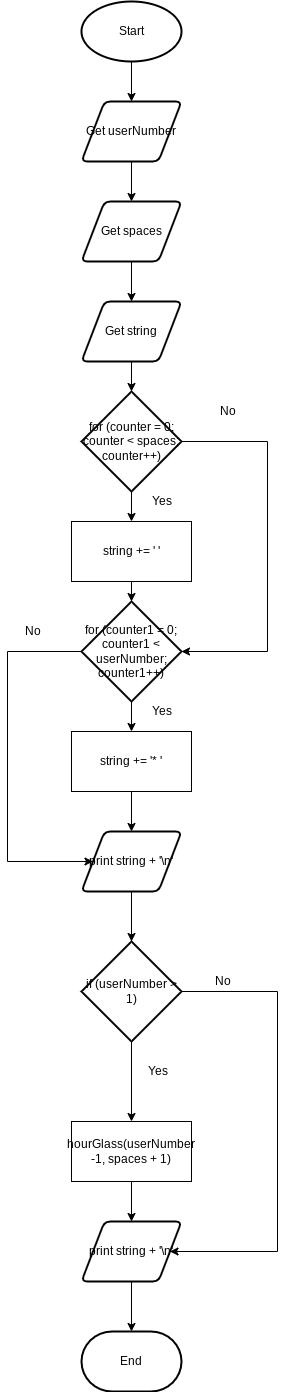

The diagram above was exported from draw.io. Its source (the exported page's mxGraphModel, read from the mxfile embedded in the PNG):
<mxGraphModel dx="1074" dy="741" grid="1" gridSize="10" guides="1" tooltips="1" connect="1" arrows="1" fold="1" page="1" pageScale="1" pageWidth="827" pageHeight="1169" math="0" shadow="0">
  <root>
    <mxCell id="0" />
    <mxCell id="1" parent="0" />
    <mxCell id="10" style="edgeStyle=none;html=1;entryX=0.5;entryY=0;entryDx=0;entryDy=0;" parent="1" source="2" target="3" edge="1">
      <mxGeometry relative="1" as="geometry" />
    </mxCell>
    <mxCell id="2" value="Start" style="strokeWidth=2;html=1;shape=mxgraph.flowchart.start_1;whiteSpace=wrap;" parent="1" vertex="1">
      <mxGeometry x="364" y="40" width="100" height="60" as="geometry" />
    </mxCell>
    <mxCell id="11" style="edgeStyle=none;html=1;entryX=0.5;entryY=0;entryDx=0;entryDy=0;" parent="1" source="3" target="4" edge="1">
      <mxGeometry relative="1" as="geometry" />
    </mxCell>
    <mxCell id="3" value="Get userNumber" style="shape=parallelogram;html=1;strokeWidth=2;perimeter=parallelogramPerimeter;whiteSpace=wrap;rounded=1;arcSize=12;size=0.23;" parent="1" vertex="1">
      <mxGeometry x="364" y="140" width="100" height="60" as="geometry" />
    </mxCell>
    <mxCell id="12" style="edgeStyle=none;html=1;entryX=0.5;entryY=0;entryDx=0;entryDy=0;" parent="1" source="4" target="5" edge="1">
      <mxGeometry relative="1" as="geometry" />
    </mxCell>
    <mxCell id="4" value="Get spaces" style="shape=parallelogram;html=1;strokeWidth=2;perimeter=parallelogramPerimeter;whiteSpace=wrap;rounded=1;arcSize=12;size=0.23;" parent="1" vertex="1">
      <mxGeometry x="364" y="240" width="100" height="60" as="geometry" />
    </mxCell>
    <mxCell id="13" style="edgeStyle=none;html=1;entryX=0.5;entryY=0;entryDx=0;entryDy=0;entryPerimeter=0;" parent="1" source="5" target="6" edge="1">
      <mxGeometry relative="1" as="geometry" />
    </mxCell>
    <mxCell id="5" value="Get string" style="shape=parallelogram;html=1;strokeWidth=2;perimeter=parallelogramPerimeter;whiteSpace=wrap;rounded=1;arcSize=12;size=0.23;" parent="1" vertex="1">
      <mxGeometry x="364" y="340" width="100" height="60" as="geometry" />
    </mxCell>
    <mxCell id="14" style="edgeStyle=none;html=1;entryX=0.5;entryY=0;entryDx=0;entryDy=0;" parent="1" source="6" target="7" edge="1">
      <mxGeometry relative="1" as="geometry" />
    </mxCell>
    <mxCell id="29" style="edgeStyle=orthogonalEdgeStyle;html=1;entryX=1;entryY=0.5;entryDx=0;entryDy=0;entryPerimeter=0;rounded=0;" parent="1" source="6" target="8" edge="1">
      <mxGeometry relative="1" as="geometry">
        <Array as="points">
          <mxPoint x="550" y="480" />
          <mxPoint x="550" y="690" />
        </Array>
      </mxGeometry>
    </mxCell>
    <mxCell id="6" value="for (counter = 0; counter &amp;lt; spaces; counter++)" style="strokeWidth=2;html=1;shape=mxgraph.flowchart.decision;whiteSpace=wrap;" parent="1" vertex="1">
      <mxGeometry x="364" y="430" width="100" height="100" as="geometry" />
    </mxCell>
    <mxCell id="15" style="edgeStyle=none;html=1;entryX=0.5;entryY=0;entryDx=0;entryDy=0;entryPerimeter=0;" parent="1" source="7" target="8" edge="1">
      <mxGeometry relative="1" as="geometry" />
    </mxCell>
    <mxCell id="7" value="string += ' '" style="rounded=0;whiteSpace=wrap;html=1;" parent="1" vertex="1">
      <mxGeometry x="354" y="560" width="120" height="60" as="geometry" />
    </mxCell>
    <mxCell id="16" style="edgeStyle=none;html=1;entryX=0.5;entryY=0;entryDx=0;entryDy=0;" parent="1" source="8" target="9" edge="1">
      <mxGeometry relative="1" as="geometry" />
    </mxCell>
    <mxCell id="32" style="edgeStyle=orthogonalEdgeStyle;rounded=0;html=1;entryX=0;entryY=0.5;entryDx=0;entryDy=0;" parent="1" source="8" target="17" edge="1">
      <mxGeometry relative="1" as="geometry">
        <Array as="points">
          <mxPoint x="290" y="690" />
          <mxPoint x="290" y="900" />
        </Array>
      </mxGeometry>
    </mxCell>
    <mxCell id="8" value="for (counter1 = 0; counter1 &amp;lt; userNumber; counter1++)" style="strokeWidth=2;html=1;shape=mxgraph.flowchart.decision;whiteSpace=wrap;" parent="1" vertex="1">
      <mxGeometry x="364" y="640" width="100" height="100" as="geometry" />
    </mxCell>
    <mxCell id="22" style="edgeStyle=none;html=1;entryX=0.5;entryY=0;entryDx=0;entryDy=0;" parent="1" source="9" target="17" edge="1">
      <mxGeometry relative="1" as="geometry" />
    </mxCell>
    <mxCell id="9" value="string += '* '" style="rounded=0;whiteSpace=wrap;html=1;" parent="1" vertex="1">
      <mxGeometry x="354" y="770" width="120" height="60" as="geometry" />
    </mxCell>
    <mxCell id="23" style="edgeStyle=none;html=1;" parent="1" source="17" target="18" edge="1">
      <mxGeometry relative="1" as="geometry" />
    </mxCell>
    <mxCell id="17" value="print string + '\n'" style="shape=parallelogram;html=1;strokeWidth=2;perimeter=parallelogramPerimeter;whiteSpace=wrap;rounded=1;arcSize=12;size=0.23;" parent="1" vertex="1">
      <mxGeometry x="364" y="870" width="100" height="60" as="geometry" />
    </mxCell>
    <mxCell id="24" style="edgeStyle=none;html=1;entryX=0.5;entryY=0;entryDx=0;entryDy=0;" parent="1" source="18" target="19" edge="1">
      <mxGeometry relative="1" as="geometry" />
    </mxCell>
    <mxCell id="33" style="edgeStyle=orthogonalEdgeStyle;rounded=0;html=1;entryX=1;entryY=0.5;entryDx=0;entryDy=0;" parent="1" source="18" target="21" edge="1">
      <mxGeometry relative="1" as="geometry">
        <Array as="points">
          <mxPoint x="560" y="1030" />
          <mxPoint x="560" y="1290" />
        </Array>
      </mxGeometry>
    </mxCell>
    <mxCell id="18" value="if (userNumber &amp;gt; 1)" style="strokeWidth=2;html=1;shape=mxgraph.flowchart.decision;whiteSpace=wrap;" parent="1" vertex="1">
      <mxGeometry x="364" y="980" width="100" height="100" as="geometry" />
    </mxCell>
    <mxCell id="25" style="edgeStyle=none;html=1;entryX=0.5;entryY=0;entryDx=0;entryDy=0;" parent="1" source="19" target="21" edge="1">
      <mxGeometry relative="1" as="geometry" />
    </mxCell>
    <mxCell id="19" value="hourGlass(userNumber -1, spaces + 1)" style="rounded=0;whiteSpace=wrap;html=1;" parent="1" vertex="1">
      <mxGeometry x="354" y="1160" width="120" height="60" as="geometry" />
    </mxCell>
    <mxCell id="36" style="edgeStyle=orthogonalEdgeStyle;rounded=0;html=1;entryX=0.5;entryY=0;entryDx=0;entryDy=0;entryPerimeter=0;" parent="1" source="21" target="35" edge="1">
      <mxGeometry relative="1" as="geometry" />
    </mxCell>
    <mxCell id="21" value="print string + '\n'" style="shape=parallelogram;html=1;strokeWidth=2;perimeter=parallelogramPerimeter;whiteSpace=wrap;rounded=1;arcSize=12;size=0.23;" parent="1" vertex="1">
      <mxGeometry x="364" y="1260" width="100" height="60" as="geometry" />
    </mxCell>
    <mxCell id="26" value="Yes" style="text;html=1;align=center;verticalAlign=middle;resizable=0;points=[];autosize=1;strokeColor=none;fillColor=none;" parent="1" vertex="1">
      <mxGeometry x="420" y="1100" width="40" height="20" as="geometry" />
    </mxCell>
    <mxCell id="27" value="Yes" style="text;html=1;align=center;verticalAlign=middle;resizable=0;points=[];autosize=1;strokeColor=none;fillColor=none;" parent="1" vertex="1">
      <mxGeometry x="424" y="740" width="40" height="20" as="geometry" />
    </mxCell>
    <mxCell id="28" value="Yes" style="text;html=1;align=center;verticalAlign=middle;resizable=0;points=[];autosize=1;strokeColor=none;fillColor=none;" parent="1" vertex="1">
      <mxGeometry x="424" y="530" width="40" height="20" as="geometry" />
    </mxCell>
    <mxCell id="30" value="No" style="text;html=1;align=center;verticalAlign=middle;resizable=0;points=[];autosize=1;strokeColor=none;fillColor=none;" parent="1" vertex="1">
      <mxGeometry x="495" y="440" width="30" height="20" as="geometry" />
    </mxCell>
    <mxCell id="31" value="No" style="text;html=1;align=center;verticalAlign=middle;resizable=0;points=[];autosize=1;strokeColor=none;fillColor=none;" parent="1" vertex="1">
      <mxGeometry x="300" y="660" width="30" height="20" as="geometry" />
    </mxCell>
    <mxCell id="34" value="No" style="text;html=1;align=center;verticalAlign=middle;resizable=0;points=[];autosize=1;strokeColor=none;fillColor=none;" parent="1" vertex="1">
      <mxGeometry x="490" y="1010" width="30" height="20" as="geometry" />
    </mxCell>
    <mxCell id="35" value="End" style="strokeWidth=2;html=1;shape=mxgraph.flowchart.terminator;whiteSpace=wrap;" parent="1" vertex="1">
      <mxGeometry x="364" y="1370" width="100" height="60" as="geometry" />
    </mxCell>
  </root>
</mxGraphModel>